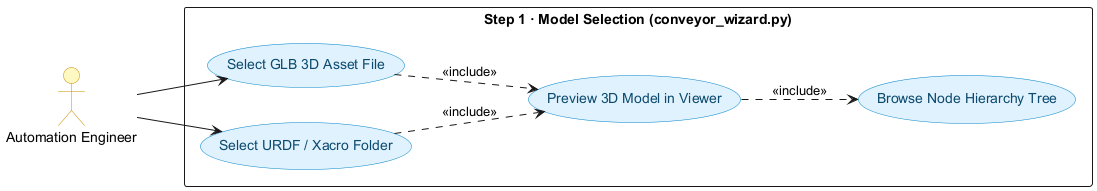

The diagram above was rendered by PlantUML. Its source (embedded in the PNG):
@startuml
left to right direction
skinparam packageStyle rectangle
skinparam usecase {
    BackgroundColor #E0F2FE
    BorderColor #0284C7
    FontColor #0C4A6E
}
skinparam actor {
    BackgroundColor #FEF9C3
    BorderColor #CA8A04
}

actor "Automation Engineer" as Eng

rectangle "Step 1 · Model Selection (conveyor_wizard.py)" {
    usecase "Select GLB 3D Asset File" as UC1A
    usecase "Select URDF / Xacro Folder" as UC1B
    usecase "Preview 3D Model in Viewer" as UC1C
    usecase "Browse Node Hierarchy Tree" as UC1D

    UC1A ..> UC1C : <<include>>
    UC1B ..> UC1C : <<include>>
    UC1C ..> UC1D : <<include>>
}

Eng --> UC1A
Eng --> UC1B
@enduml